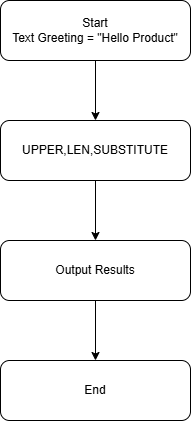

The diagram above was exported from draw.io. Its source (the exported page's mxGraphModel, read from the mxfile embedded in the PNG):
<mxGraphModel dx="896" dy="534" grid="1" gridSize="10" guides="1" tooltips="1" connect="1" arrows="1" fold="1" page="1" pageScale="1" pageWidth="850" pageHeight="1100" math="0" shadow="0">
  <root>
    <mxCell id="0" />
    <mxCell id="1" parent="0" />
    <mxCell id="Tt9kXb8kTtbxbwzOgmXw-6" edge="1" parent="1" source="Tt9kXb8kTtbxbwzOgmXw-2" style="edgeStyle=orthogonalEdgeStyle;rounded=0;orthogonalLoop=1;jettySize=auto;html=1;" target="Tt9kXb8kTtbxbwzOgmXw-3" value="">
      <mxGeometry relative="1" as="geometry" />
    </mxCell>
    <mxCell id="Tt9kXb8kTtbxbwzOgmXw-2" parent="1" style="rounded=1;whiteSpace=wrap;html=1;" value="Start&lt;br&gt;Text Greeting = &quot;Hello Product&quot;" vertex="1">
      <mxGeometry height="60" width="190" x="330" y="70" as="geometry" />
    </mxCell>
    <mxCell id="Tt9kXb8kTtbxbwzOgmXw-7" edge="1" parent="1" source="Tt9kXb8kTtbxbwzOgmXw-3" style="edgeStyle=orthogonalEdgeStyle;rounded=0;orthogonalLoop=1;jettySize=auto;html=1;" target="Tt9kXb8kTtbxbwzOgmXw-4" value="">
      <mxGeometry relative="1" as="geometry" />
    </mxCell>
    <mxCell id="Tt9kXb8kTtbxbwzOgmXw-3" parent="1" style="rounded=1;whiteSpace=wrap;html=1;" value="UPPER,LEN,SUBSTITUTE" vertex="1">
      <mxGeometry height="60" width="190" x="330" y="190" as="geometry" />
    </mxCell>
    <mxCell id="Tt9kXb8kTtbxbwzOgmXw-8" edge="1" parent="1" source="Tt9kXb8kTtbxbwzOgmXw-4" style="edgeStyle=orthogonalEdgeStyle;rounded=0;orthogonalLoop=1;jettySize=auto;html=1;" target="Tt9kXb8kTtbxbwzOgmXw-5" value="">
      <mxGeometry relative="1" as="geometry" />
    </mxCell>
    <mxCell id="Tt9kXb8kTtbxbwzOgmXw-4" parent="1" style="rounded=1;whiteSpace=wrap;html=1;" value="Output Results" vertex="1">
      <mxGeometry height="60" width="190" x="330" y="310" as="geometry" />
    </mxCell>
    <mxCell id="Tt9kXb8kTtbxbwzOgmXw-5" parent="1" style="rounded=1;whiteSpace=wrap;html=1;" value="End" vertex="1">
      <mxGeometry height="60" width="190" x="330" y="430" as="geometry" />
    </mxCell>
  </root>
</mxGraphModel>